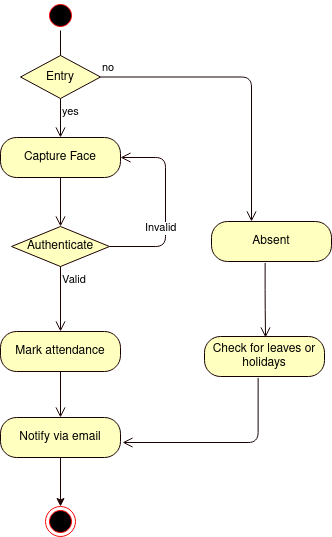

The diagram above was exported from draw.io. Its source (the exported page's mxGraphModel, read from the mxfile embedded in the PNG):
<mxGraphModel dx="1362" dy="804" grid="0" gridSize="10" guides="1" tooltips="1" connect="1" arrows="1" fold="1" page="1" pageScale="1" pageWidth="850" pageHeight="1100" math="0" shadow="0">
  <root>
    <mxCell id="0Wltkm4qVTh43ZYFdo5--0" />
    <mxCell id="0Wltkm4qVTh43ZYFdo5--1" parent="0Wltkm4qVTh43ZYFdo5--0" />
    <mxCell id="0Wltkm4qVTh43ZYFdo5--18" value="" style="ellipse;html=1;shape=startState;fillColor=#000000;strokeColor=#ff0000;" parent="0Wltkm4qVTh43ZYFdo5--1" vertex="1">
      <mxGeometry x="96" y="11" width="30" height="30" as="geometry" />
    </mxCell>
    <mxCell id="0Wltkm4qVTh43ZYFdo5--19" value="" style="edgeStyle=orthogonalEdgeStyle;html=1;verticalAlign=bottom;endArrow=open;endSize=8;strokeColor=#170000;" parent="0Wltkm4qVTh43ZYFdo5--1" source="0Wltkm4qVTh43ZYFdo5--18" edge="1">
      <mxGeometry relative="1" as="geometry">
        <mxPoint x="111" y="95" as="targetPoint" />
      </mxGeometry>
    </mxCell>
    <mxCell id="0Wltkm4qVTh43ZYFdo5--20" value="Capture Face" style="rounded=1;whiteSpace=wrap;html=1;arcSize=40;fontColor=#000000;fillColor=#ffffc0;strokeColor=#170000;" parent="0Wltkm4qVTh43ZYFdo5--1" vertex="1">
      <mxGeometry x="51" y="148" width="120" height="40" as="geometry" />
    </mxCell>
    <mxCell id="0Wltkm4qVTh43ZYFdo5--21" value="" style="edgeStyle=orthogonalEdgeStyle;html=1;verticalAlign=bottom;endArrow=open;endSize=8;strokeColor=#1C0000;entryX=0.5;entryY=0;entryDx=0;entryDy=0;" parent="0Wltkm4qVTh43ZYFdo5--1" source="0Wltkm4qVTh43ZYFdo5--20" target="0Wltkm4qVTh43ZYFdo5--22" edge="1">
      <mxGeometry relative="1" as="geometry">
        <mxPoint x="111" y="217.99999999999977" as="targetPoint" />
      </mxGeometry>
    </mxCell>
    <mxCell id="0Wltkm4qVTh43ZYFdo5--22" value="Authenticate" style="rhombus;whiteSpace=wrap;html=1;fillColor=#ffffc0;strokeColor=#1C0000;" parent="0Wltkm4qVTh43ZYFdo5--1" vertex="1">
      <mxGeometry x="62" y="237" width="98" height="40" as="geometry" />
    </mxCell>
    <mxCell id="0Wltkm4qVTh43ZYFdo5--23" value="Invalid" style="edgeStyle=orthogonalEdgeStyle;html=1;align=left;verticalAlign=bottom;endArrow=open;endSize=8;strokeColor=#1C0000;entryX=1;entryY=0.5;entryDx=0;entryDy=0;exitX=1;exitY=0.5;exitDx=0;exitDy=0;" parent="0Wltkm4qVTh43ZYFdo5--1" source="0Wltkm4qVTh43ZYFdo5--22" target="0Wltkm4qVTh43ZYFdo5--20" edge="1">
      <mxGeometry x="-0.6381" y="9" relative="1" as="geometry">
        <mxPoint x="174.99999999999977" y="135" as="targetPoint" />
        <Array as="points">
          <mxPoint x="216" y="257" />
          <mxPoint x="216" y="168" />
        </Array>
        <mxPoint as="offset" />
      </mxGeometry>
    </mxCell>
    <mxCell id="0Wltkm4qVTh43ZYFdo5--24" value="Valid" style="edgeStyle=orthogonalEdgeStyle;html=1;align=left;verticalAlign=top;endArrow=open;endSize=8;strokeColor=#1C0000;entryX=0.5;entryY=0;entryDx=0;entryDy=0;" parent="0Wltkm4qVTh43ZYFdo5--1" source="0Wltkm4qVTh43ZYFdo5--22" target="0Wltkm4qVTh43ZYFdo5--26" edge="1">
      <mxGeometry x="-1" relative="1" as="geometry">
        <mxPoint x="111" y="394" as="targetPoint" />
      </mxGeometry>
    </mxCell>
    <mxCell id="0Wltkm4qVTh43ZYFdo5--26" value="Mark attendance" style="rounded=1;whiteSpace=wrap;html=1;arcSize=40;fontColor=#000000;fillColor=#ffffc0;strokeColor=#1C0000;" parent="0Wltkm4qVTh43ZYFdo5--1" vertex="1">
      <mxGeometry x="51" y="342" width="120" height="40" as="geometry" />
    </mxCell>
    <mxCell id="0Wltkm4qVTh43ZYFdo5--27" value="" style="edgeStyle=orthogonalEdgeStyle;html=1;verticalAlign=bottom;endArrow=open;endSize=8;strokeColor=#1C0000;entryX=0.5;entryY=0;entryDx=0;entryDy=0;" parent="0Wltkm4qVTh43ZYFdo5--1" source="0Wltkm4qVTh43ZYFdo5--26" target="0Wltkm4qVTh43ZYFdo5--32" edge="1">
      <mxGeometry relative="1" as="geometry">
        <mxPoint x="111" y="467.9999999999998" as="targetPoint" />
      </mxGeometry>
    </mxCell>
    <mxCell id="0Wltkm4qVTh43ZYFdo5--28" value="" style="ellipse;html=1;shape=endState;fillColor=#000000;strokeColor=#ff0000;" parent="0Wltkm4qVTh43ZYFdo5--1" vertex="1">
      <mxGeometry x="96" y="517" width="30" height="30" as="geometry" />
    </mxCell>
    <mxCell id="0Wltkm4qVTh43ZYFdo5--30" value="" style="edgeStyle=orthogonalEdgeStyle;rounded=0;orthogonalLoop=1;jettySize=auto;html=1;strokeColor=#1C0000;exitX=0.5;exitY=1;exitDx=0;exitDy=0;" parent="0Wltkm4qVTh43ZYFdo5--1" source="0Wltkm4qVTh43ZYFdo5--32" target="0Wltkm4qVTh43ZYFdo5--28" edge="1">
      <mxGeometry relative="1" as="geometry">
        <mxPoint x="111" y="546" as="sourcePoint" />
      </mxGeometry>
    </mxCell>
    <mxCell id="0Wltkm4qVTh43ZYFdo5--32" value="Notify via email" style="rounded=1;whiteSpace=wrap;html=1;arcSize=40;fontColor=#000000;fillColor=#ffffc0;strokeColor=#170000;" parent="0Wltkm4qVTh43ZYFdo5--1" vertex="1">
      <mxGeometry x="51" y="428" width="120" height="40" as="geometry" />
    </mxCell>
    <mxCell id="CpCgNle3PMitbBSwniyX-1" value="Entry" style="rhombus;whiteSpace=wrap;html=1;fillColor=#ffffc0;strokeColor=#170000;" parent="0Wltkm4qVTh43ZYFdo5--1" vertex="1">
      <mxGeometry x="71" y="66" width="80" height="43" as="geometry" />
    </mxCell>
    <mxCell id="CpCgNle3PMitbBSwniyX-2" value="no" style="edgeStyle=orthogonalEdgeStyle;html=1;align=left;verticalAlign=bottom;endArrow=open;endSize=8;strokeColor=#170000;" parent="0Wltkm4qVTh43ZYFdo5--1" source="CpCgNle3PMitbBSwniyX-1" edge="1">
      <mxGeometry x="-1" relative="1" as="geometry">
        <mxPoint x="302" y="232" as="targetPoint" />
      </mxGeometry>
    </mxCell>
    <mxCell id="CpCgNle3PMitbBSwniyX-3" value="yes" style="edgeStyle=orthogonalEdgeStyle;html=1;align=left;verticalAlign=top;endArrow=open;endSize=8;strokeColor=#170000;" parent="0Wltkm4qVTh43ZYFdo5--1" source="CpCgNle3PMitbBSwniyX-1" target="0Wltkm4qVTh43ZYFdo5--20" edge="1">
      <mxGeometry x="-1" relative="1" as="geometry">
        <mxPoint x="316" y="323" as="targetPoint" />
      </mxGeometry>
    </mxCell>
    <mxCell id="CpCgNle3PMitbBSwniyX-4" value="Absent" style="rounded=1;whiteSpace=wrap;html=1;arcSize=40;fontColor=#000000;fillColor=#ffffc0;strokeColor=#170000;" parent="0Wltkm4qVTh43ZYFdo5--1" vertex="1">
      <mxGeometry x="262" y="232" width="120" height="40" as="geometry" />
    </mxCell>
    <mxCell id="CpCgNle3PMitbBSwniyX-5" value="" style="edgeStyle=orthogonalEdgeStyle;html=1;verticalAlign=bottom;endArrow=open;endSize=8;strokeColor=#170000;exitX=0.447;exitY=1.035;exitDx=0;exitDy=0;exitPerimeter=0;" parent="0Wltkm4qVTh43ZYFdo5--1" source="CpCgNle3PMitbBSwniyX-4" edge="1">
      <mxGeometry relative="1" as="geometry">
        <mxPoint x="316" y="348" as="targetPoint" />
      </mxGeometry>
    </mxCell>
    <mxCell id="CpCgNle3PMitbBSwniyX-8" value="Check for leaves or holidays" style="rounded=1;whiteSpace=wrap;html=1;arcSize=40;fontColor=#000000;fillColor=#ffffc0;strokeColor=#170000;" parent="0Wltkm4qVTh43ZYFdo5--1" vertex="1">
      <mxGeometry x="255" y="347" width="120" height="40" as="geometry" />
    </mxCell>
    <mxCell id="CpCgNle3PMitbBSwniyX-9" value="" style="edgeStyle=orthogonalEdgeStyle;html=1;verticalAlign=bottom;endArrow=open;endSize=8;strokeColor=#170000;exitX=0.447;exitY=1.035;exitDx=0;exitDy=0;exitPerimeter=0;" parent="0Wltkm4qVTh43ZYFdo5--1" source="CpCgNle3PMitbBSwniyX-8" edge="1">
      <mxGeometry relative="1" as="geometry">
        <mxPoint x="173" y="453" as="targetPoint" />
        <Array as="points">
          <mxPoint x="309" y="453" />
        </Array>
      </mxGeometry>
    </mxCell>
  </root>
</mxGraphModel>